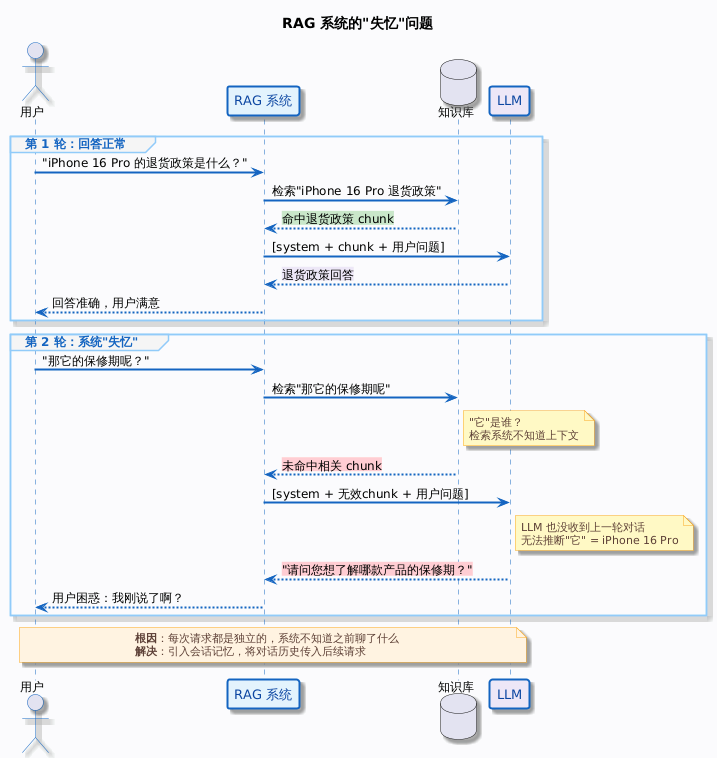

The diagram above was rendered by PlantUML. Its source (embedded in the PNG):
@startuml
skinparam backgroundColor #FAFBFC
  skinparam shadowing true                                                                                                                                                                                         
  skinparam defaultFontName "Microsoft YaHei,Arial,sans-serif"
  skinparam defaultFontSize 12                                                                                                                                                                                     
  skinparam responseMessageBelowArrow true

  skinparam sequence {
      ArrowColor #1565C0
      ArrowThickness 2
      LifeLineBorderColor #1565C0
      LifeLineBackgroundColor #E3F2FD

      ParticipantBackgroundColor #E3F2FD
      ParticipantBorderColor #1565C0
      ParticipantBorderThickness 2
      ParticipantFontColor #0D47A1
      ParticipantFontSize 13

      ActorBorderColor #1565C0

      DatabaseBackgroundColor #C8E6C9
      DatabaseBorderColor #2E7D32
      DatabaseFontColor #1B5E20

      GroupBackgroundColor #F5F5F5
      GroupBorderColor #90CAF9
      GroupHeaderFontColor #1565C0
      GroupHeaderFontSize 12
  }

  skinparam note {
      BackgroundColor #FFF9C4
      BorderColor #F9A825
      FontColor #5D4037
      FontSize 11
  }

  title RAG 系统的"失忆"问题

  actor 用户 as User
  participant "RAG 系统" as RAG #E3F2FD
  database "知识库" as KB
  participant "LLM" as LLM #EDE7F6

  group 第 1 轮：回答正常
      User -> RAG : "iPhone 16 Pro 的退货政策是什么？"
      RAG -> KB : 检索"iPhone 16 Pro 退货政策"
      KB --> RAG : <back:#C8E6C9>命中退货政策 chunk</back>
      RAG -> LLM : [system + chunk + 用户问题]
      LLM --> RAG : <back:#EDE7F6>退货政策回答</back>
      RAG --> User : 回答准确，用户满意
  end

  group 第 2 轮：系统"失忆"
      User -> RAG : "那它的保修期呢？"
      RAG -> KB : 检索"那它的保修期呢"
      note right of KB
          "它"是谁？
          检索系统不知道上下文
      end note
      KB --> RAG : <back:#FFCDD2>未命中相关 chunk</back>
      RAG -> LLM : [system + 无效chunk + 用户问题]
      note right of LLM
          LLM 也没收到上一轮对话
          无法推断"它" = iPhone 16 Pro
      end note
      LLM --> RAG : <back:#FFCDD2>"请问您想了解哪款产品的保修期？"</back>
      RAG --> User : 用户困惑：我刚说了啊？
  end

  note over User, LLM #FFF3E0
      **根因**：每次请求都是独立的，系统不知道之前聊了什么
      **解决**：引入会话记忆，将对话历史传入后续请求
  end note
@enduml